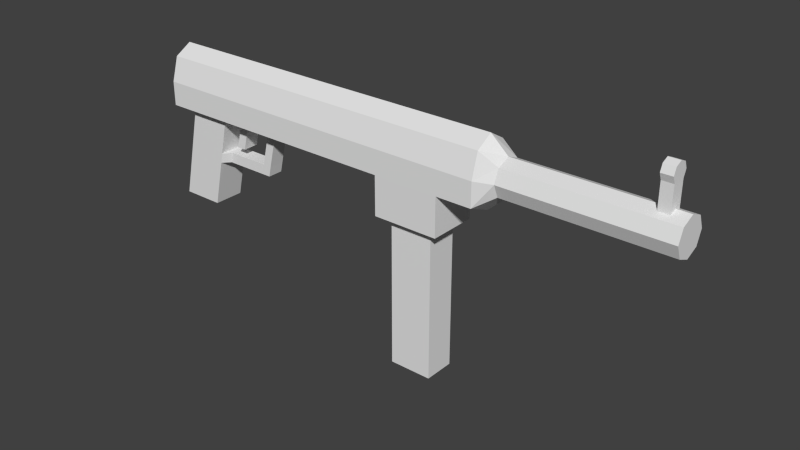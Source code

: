 # Source: Gun.blend  (saved by Blender 2.76.0; exported with 4.5.12 LTS)
import bpy
from mathutils import Matrix  # noqa: F401  (used for matrix-valued properties, if any)

bpy.ops.wm.read_factory_settings(use_empty=True)
scene = bpy.context.scene
scene.name = 'Scene'

# ---- collections
col_collection_1 = bpy.data.collections.new('Collection 1'); scene.collection.children.link(col_collection_1)

# ---- materials (node trees are filled in below, after node groups)
mat_gun = bpy.data.materials.new('Gun')
mat_gun.alpha_threshold = 0.0
mat_gun.roughness = 0.5

# ---- material node trees
mat_gun.use_nodes = True; mat_gun.node_tree.nodes.clear()
_N = mat_gun.node_tree.nodes; _L = mat_gun.node_tree.links
n0 = _N.new('ShaderNodeOutputMaterial'); n0.name = 'Material Output'; n0.location = (300, 300)
n1 = _N.new('ShaderNodeBsdfDiffuse'); n1.name = 'Diffuse BSDF'; n1.location = (10, 300)
_L.new(n1.outputs[0], n0.inputs[0])
n0.is_active_output = True

# ---- world
world_world = bpy.data.worlds.new('World'); scene.world = world_world
world_world.color = (0.05088, 0.05088, 0.05088)
world_world.use_sun_shadow = False
world_world.sun_shadow_jitter_overblur = 0.0
world_world.cycles.sampling_method = 'MANUAL'
world_world.cycles.sample_map_resolution = 256

# ---- meshes
me_circle_008 = bpy.data.meshes.new('Circle.008')
me_circle_008.from_pydata([(-1.397e-09, 0.009113, 0.08855), (-0.009141, 0.006444, 0.08855), (-0.01293, -7.045e-09, 0.08855), (-0.009141, -0.006444, 0.08855), (0.0, -0.009113, 0.08855), (0.009141, -0.009141, 0.08855), (0.01293, -6.531e-09, 0.08855), (0.009141, 0.009141, 0.08855), (0.0, 0.009113, -0.04808), (-0.009141, 0.006444, -0.04808), (-0.01293, 3.27e-09, -0.04808), (-0.009141, -0.006444, -0.04808), (9.313e-10, -0.009113, -0.04808), (0.009141, -0.009141, -0.04808), (0.01293, 3.784e-09, -0.04808), (0.009141, 0.009141, -0.04808), (0.0, 0.006927, -0.05478), (-0.004898, 0.004898, -0.05478), (-0.006927, 3.442e-09, -0.05478), (-0.004898, -0.004898, -0.05478), (6.056e-10, -0.006927, -0.05478), (0.004898, -0.004898, -0.05478), (0.006927, 3.828e-09, -0.05478), (0.004898, 0.004898, -0.05478), (0.0, 0.006927, -0.1148), (-0.004898, 0.004898, -0.1148), (-0.006927, 7.974e-09, -0.1148), (-0.004898, -0.004898, -0.1148), (6.056e-10, -0.006927, -0.1148), (0.004898, -0.004898, -0.1148), (0.006927, 8.359e-09, -0.1148), (0.004898, 0.004898, -0.1148), (0.02393, -0.005884, -0.03027), (0.02393, 0.005884, -0.03027), (0.02393, 0.005884, -0.01398), (0.02393, -0.009141, -0.009675), (0.02393, 0.009141, -0.009675), (0.02393, -0.009141, -0.03458), (0.02393, 0.009141, -0.03458), (0.02393, -0.005884, -0.01398), (0.08096, -0.005884, -0.01398), (0.08096, 0.005884, -0.01398), (0.08096, -0.005884, -0.03027), (0.08096, 0.005884, -0.03027), (0.009162, -0.005884, 0.08107), (0.009162, 0.005884, 0.08107), (0.009162, -0.005884, 0.06479), (0.009162, 0.005884, 0.06479), (0.04623, -0.005884, 0.08952), (0.04623, 0.005884, 0.08952), (0.04623, -0.005884, 0.07324), (0.04623, 0.005884, 0.07324), (0.02834, 0.005884, 0.06916), (0.02834, -0.005884, 0.06916), (0.02834, 0.005884, 0.08544), (0.02834, -0.005884, 0.08544), (0.02436, -0.005884, 0.06825), (0.02436, 0.005884, 0.08454), (0.02436, 0.005884, 0.06825), (0.02436, -0.005884, 0.08454), (0.02436, 0.002979, 0.04916), (0.02834, 0.002979, 0.05007), (0.02834, -0.002979, 0.05007), (0.02436, -0.002979, 0.04916), (0.02436, 0.002979, 0.04565), (0.02834, 0.002979, 0.04656), (0.02834, -0.002979, 0.04656), (0.02436, -0.002979, 0.04565), (0.01096, 0.002979, 0.04591), (0.01096, -0.002979, 0.04591), (0.01096, 0.002979, 0.0424), (0.01096, -0.002979, 0.0424), (0.02436, -0.002979, 0.06557), (0.02834, -0.002979, 0.06648), (0.02834, 0.002979, 0.06648), (0.02436, 0.002979, 0.06557), (0.02108, 0.002979, 0.06232), (0.02108, -0.002979, 0.06232), (0.02108, 0.002979, 0.0588), (0.02108, -0.002979, 0.0588), (0.01041, 0.002979, 0.05973), (0.01041, -0.002979, 0.05973), (0.01041, 0.002979, 0.05621), (0.01041, -0.002979, 0.05621), (0.01293, 8.846e-10, -0.009675), (0.009141, 0.009141, -0.009675), (2.794e-09, -0.009113, -0.009675), (0.009141, -0.009141, -0.009675), (-0.01293, 3.706e-10, -0.009675), (-0.009141, -0.006444, -0.009675), (1.397e-09, 0.009113, -0.009675), (-0.009141, 0.006444, -0.009675), (0.009141, 0.009141, -0.03458), (0.009141, -0.009141, -0.03458), (-0.009141, -0.006444, -0.03458), (-0.009141, 0.006444, -0.03458), (0.01293, 2.765e-09, -0.03458), (2.328e-09, -0.009113, -0.03458), (-0.01293, 2.251e-09, -0.03458), (1.397e-09, 0.009113, -0.03458), (-0.01768, 0.003583, -0.1096), (-0.02022, 0.002534, -0.1096), (-0.02127, 7.582e-09, -0.1096), (-0.02022, -0.002534, -0.1096), (-0.01768, -0.003583, -0.1096), (-0.01515, -0.002534, -0.1096), (-0.0141, 7.781e-09, -0.1096), (-0.01515, 0.002534, -0.1096), (-0.02022, 0.002534, -0.1055), (-0.01768, 0.003583, -0.1055), (-0.02127, 7.274e-09, -0.1055), (-0.02022, -0.002534, -0.1055), (-0.01768, -0.003583, -0.1055), (-0.01515, -0.002534, -0.1055), (-0.0141, 7.474e-09, -0.1055), (-0.01515, 0.002534, -0.1055), (-0.005934, 7.781e-09, -0.1096), (-0.005174, -0.002534, -0.1096), (-0.005174, 0.002534, -0.1096), (-0.005934, 7.474e-09, -0.1055), (-0.005174, -0.002534, -0.1055), (-0.005174, 0.002534, -0.1055)], [], [(96, 14, 15, 92), (97, 12, 13, 93), (98, 10, 11, 94), (99, 8, 9, 95), (92, 15, 8, 99), (93, 13, 14, 96), (94, 11, 12, 97), (95, 9, 10, 98), (8, 16, 17, 9), (15, 23, 16, 8), (13, 21, 22, 14), (11, 19, 20, 12), (9, 17, 18, 10), (14, 22, 23, 15), (12, 20, 21, 13), (10, 18, 19, 11), (22, 30, 31, 23), (20, 28, 29, 21), (18, 26, 27, 19), (16, 24, 25, 17), (23, 31, 24, 16), (21, 29, 30, 22), (19, 27, 28, 20), (17, 25, 26, 18), (92, 38, 37, 93, 96), (35, 37, 32, 39), (41, 34, 39, 40), (43, 41, 40, 42), (25, 24, 31, 30, 29, 28, 27, 26), (52, 51, 50, 53), (51, 49, 48, 50), (57, 45, 44, 59), (55, 53, 50, 48), (57, 58, 47, 45), (49, 51, 52, 54), (59, 56, 53, 55), (49, 54, 55, 48), (73, 72, 63, 62), (47, 58, 56, 46), (44, 46, 56, 59), (54, 52, 58, 57), (54, 57, 59, 55), (63, 60, 68, 69), (75, 74, 61, 60), (74, 73, 62, 61), (72, 75, 60, 63), (64, 65, 66, 67), (61, 62, 66, 65), (62, 63, 67, 66), (60, 61, 65, 64), (60, 64, 70, 68), (67, 63, 69, 71), (64, 67, 71, 70), (56, 58, 75, 72), (52, 53, 73, 74), (58, 52, 74, 75), (53, 56, 72, 73), (1, 2, 3, 4, 5, 6, 7, 0), (87, 93, 37, 35), (77, 76, 80, 81), (76, 78, 82, 80), (79, 77, 81, 83), (78, 79, 83, 82), (1, 91, 88, 2), (3, 89, 86, 4), (5, 87, 84, 6), (7, 85, 90, 0), (0, 90, 91, 1), (2, 88, 89, 3), (4, 86, 87, 5), (6, 84, 85, 7), (91, 95, 98, 88), (89, 94, 97, 86), (36, 35, 39, 34), (85, 92, 99, 90), (90, 99, 95, 91), (88, 98, 94, 89), (86, 97, 93, 87), (36, 38, 92, 85), (41, 43, 33, 34), (33, 43, 42, 32), (39, 32, 42, 40), (37, 38, 33, 32), (36, 85, 84, 87, 35), (38, 36, 34, 33), (77, 79, 78, 76), (101, 100, 107, 106, 105, 104, 103, 102), (108, 110, 111, 112, 113, 114, 115, 109), (102, 110, 108, 101), (115, 121, 118, 107), (105, 113, 112, 104), (103, 111, 110, 102), (101, 108, 109, 100), (100, 109, 115, 107), (105, 117, 120, 113), (104, 112, 111, 103), (107, 118, 116, 106), (113, 120, 119, 114), (106, 116, 117, 105), (114, 119, 121, 115)])
_uv = me_circle_008.uv_layers.new(name='UVMap')
_uv.uv.foreach_set('vector', [0.04084, 0.08448, 0.04084, 0.01604, 0.09099, 0.01604, 0.09099, 0.08448, 0.3096, 0.08448, 0.3096, 0.01604, 0.356, 0.01604, 0.356, 0.08448, 0.2235, 0.08448, 0.2235, 0.01604, 0.2614, 0.01604, 0.2614, 0.08448, 0.1373, 0.08448, 0.1373, 0.01604, 0.1856, 0.01604, 0.1856, 0.08448, 0.09099, 0.08448, 0.09099, 0.01604, 0.1373, 0.01604, 0.1373, 0.08448, 0.356, 0.08448, 0.356, 0.01604, 0.4061, 0.01604, 0.4061, 0.08448, 0.2614, 0.08448, 0.2614, 0.01604, 0.3096, 0.01604, 0.3096, 0.08448, 0.1856, 0.08448, 0.1856, 0.01604, 0.2235, 0.01604, 0.2235, 0.08448, 0.02768, 0.8399, 0.06205, 0.8245, 0.07634, 0.842, 0.07008, 0.8842, 0.01604, 0.783, 0.05952, 0.8028, 0.06205, 0.8245, 0.02768, 0.8399, 0.1203, 0.7427, 0.0999, 0.785, 0.07529, 0.7853, 0.0601, 0.7407, 0.149, 0.8521, 0.1155, 0.826, 0.1137, 0.8042, 0.149, 0.792, 0.07008, 0.8842, 0.07634, 0.842, 0.09967, 0.8432, 0.1173, 0.887, 0.0601, 0.7407, 0.07529, 0.7853, 0.05952, 0.8028, 0.01604, 0.783, 0.149, 0.792, 0.1137, 0.8042, 0.0999, 0.785, 0.1203, 0.7427, 0.1173, 0.887, 0.09967, 0.8432, 0.1155, 0.826, 0.149, 0.8521, 0.7673, 0.6348, 0.463, 0.6348, 0.463, 0.6079, 0.7673, 0.6079, 0.7673, 0.4735, 0.463, 0.4735, 0.463, 0.4466, 0.7673, 0.4466, 0.7673, 0.5273, 0.463, 0.5273, 0.463, 0.5004, 0.7673, 0.5004, 0.7673, 0.581, 0.463, 0.581, 0.463, 0.5541, 0.7673, 0.5541, 0.7673, 0.6079, 0.463, 0.6079, 0.463, 0.581, 0.7673, 0.581, 0.7673, 0.4466, 0.463, 0.4466, 0.463, 0.4198, 0.7673, 0.4198, 0.7673, 0.5004, 0.463, 0.5004, 0.463, 0.4735, 0.7673, 0.4735, 0.7673, 0.5541, 0.463, 0.5541, 0.463, 0.5273, 0.7673, 0.5273, 0.8911, 0.3374, 0.8911, 0.2625, 0.9838, 0.2625, 0.9838, 0.3374, 0.9374, 0.3182, 0.9838, 0.1362, 0.9838, 0.2625, 0.9673, 0.2406, 0.9673, 0.1581, 0.5227, 0.09859, 0.5227, 0.3877, 0.463, 0.3877, 0.463, 0.09859, 0.5227, 0.01604, 0.5227, 0.09859, 0.463, 0.09859, 0.463, 0.01604, 0.01604, 0.965, 0.01604, 0.9381, 0.03504, 0.9191, 0.06192, 0.9191, 0.08092, 0.9381, 0.08092, 0.965, 0.06192, 0.984, 0.03504, 0.984, 0.859, 0.2664, 0.859, 0.3595, 0.7994, 0.3595, 0.7994, 0.2664, 0.859, 0.3595, 0.859, 0.442, 0.7994, 0.442, 0.7994, 0.3595, 0.859, 0.5557, 0.859, 0.6348, 0.7994, 0.6348, 0.7994, 0.5557, 0.7855, 0.6795, 0.7927, 0.7617, 0.7006, 0.7491, 0.6933, 0.6668, 0.5757, 0.8801, 0.5829, 0.7979, 0.6612, 0.7872, 0.654, 0.8694, 0.463, 0.8956, 0.4703, 0.8133, 0.5625, 0.8007, 0.5552, 0.8829, 0.806, 0.6823, 0.8132, 0.7645, 0.7927, 0.7617, 0.7855, 0.6795, 0.859, 0.442, 0.859, 0.5351, 0.7994, 0.5351, 0.7994, 0.442, 0.793, 0.7817, 0.8135, 0.7845, 0.8208, 0.8674, 0.8004, 0.8646, 0.1811, 0.7407, 0.2601, 0.7407, 0.2601, 0.8003, 0.1811, 0.8003, 0.8842, 0.693, 0.8915, 0.7752, 0.8132, 0.7645, 0.806, 0.6823, 0.5552, 0.8829, 0.5625, 0.8007, 0.5829, 0.7979, 0.5757, 0.8801, 0.859, 0.5351, 0.859, 0.5557, 0.7994, 0.5557, 0.7994, 0.5351, 0.3569, 0.7856, 0.3569, 0.7554, 0.4268, 0.7554, 0.4268, 0.7856, 0.5832, 0.7779, 0.5628, 0.7807, 0.5701, 0.6978, 0.5906, 0.695, 0.8443, 0.2528, 0.8141, 0.2528, 0.8141, 0.1697, 0.8443, 0.1697, 0.2737, 0.7856, 0.2737, 0.7554, 0.3569, 0.7554, 0.3569, 0.7856, 0.8443, 0.1312, 0.8443, 0.1519, 0.8141, 0.1519, 0.8141, 0.1312, 0.8443, 0.1697, 0.8141, 0.1697, 0.8141, 0.1519, 0.8443, 0.1519, 0.8004, 0.8646, 0.8208, 0.8674, 0.8224, 0.8851, 0.8019, 0.8823, 0.5906, 0.695, 0.5701, 0.6978, 0.5716, 0.6801, 0.5921, 0.6773, 0.5906, 0.695, 0.5921, 0.6773, 0.6612, 0.6668, 0.6597, 0.6846, 0.8224, 0.8851, 0.8208, 0.8674, 0.8899, 0.8778, 0.8915, 0.8956, 0.8443, 0.1312, 0.8141, 0.1312, 0.8141, 0.0613, 0.8443, 0.0613, 0.2601, 0.8003, 0.2601, 0.7407, 0.2737, 0.7554, 0.2737, 0.7856, 0.859, 0.2664, 0.7994, 0.2664, 0.8141, 0.2528, 0.8443, 0.2528, 0.5829, 0.7979, 0.5625, 0.8007, 0.5628, 0.7807, 0.5832, 0.7779, 0.7927, 0.7617, 0.8132, 0.7645, 0.8135, 0.7845, 0.793, 0.7817, 0.1951, 0.8515, 0.2278, 0.8324, 0.2604, 0.8517, 0.2738, 0.8981, 0.2738, 0.9444, 0.2274, 0.9635, 0.1811, 0.9441, 0.1814, 0.8978, 0.356, 0.2107, 0.356, 0.08448, 0.4309, 0.08448, 0.4309, 0.2107, 0.3534, 0.8922, 0.3232, 0.8922, 0.3232, 0.8366, 0.3534, 0.8366, 0.3232, 0.8922, 0.3059, 0.888, 0.3059, 0.8324, 0.3232, 0.8366, 0.3707, 0.888, 0.3534, 0.8922, 0.3534, 0.8366, 0.3707, 0.8324, 0.4009, 0.888, 0.3707, 0.888, 0.3707, 0.8324, 0.4009, 0.8324, 0.1856, 0.7086, 0.1856, 0.2107, 0.2235, 0.2107, 0.2235, 0.7086, 0.2614, 0.7086, 0.2614, 0.2107, 0.3096, 0.2107, 0.3096, 0.7086, 0.356, 0.7086, 0.356, 0.2107, 0.4061, 0.2107, 0.4061, 0.7086, 0.09099, 0.7086, 0.09099, 0.2107, 0.1373, 0.2107, 0.1373, 0.7086, 0.1373, 0.7086, 0.1373, 0.2107, 0.1856, 0.2107, 0.1856, 0.7086, 0.2235, 0.7086, 0.2235, 0.2107, 0.2614, 0.2107, 0.2614, 0.7086, 0.3096, 0.7086, 0.3096, 0.2107, 0.356, 0.2107, 0.356, 0.7086, 0.04084, 0.7086, 0.04084, 0.2107, 0.09099, 0.2107, 0.09099, 0.7086, 0.1856, 0.2107, 0.1856, 0.08448, 0.2235, 0.08448, 0.2235, 0.2107, 0.2614, 0.2107, 0.2614, 0.08448, 0.3096, 0.08448, 0.3096, 0.2107, 0.8911, 0.1362, 0.9838, 0.1362, 0.9673, 0.1581, 0.9076, 0.1581, 0.09099, 0.2107, 0.09099, 0.08448, 0.1373, 0.08448, 0.1373, 0.2107, 0.1373, 0.2107, 0.1373, 0.08448, 0.1856, 0.08448, 0.1856, 0.2107, 0.2235, 0.2107, 0.2235, 0.08448, 0.2614, 0.08448, 0.2614, 0.2107, 0.3096, 0.2107, 0.3096, 0.08448, 0.356, 0.08448, 0.356, 0.2107, 0.01604, 0.2107, 0.01604, 0.08448, 0.09099, 0.08448, 0.09099, 0.2107, 0.5227, 0.09859, 0.6052, 0.09859, 0.6052, 0.3877, 0.5227, 0.3877, 0.6052, 0.3877, 0.6052, 0.09859, 0.6649, 0.09859, 0.6649, 0.3877, 0.7474, 0.3877, 0.6649, 0.3877, 0.6649, 0.09859, 0.7474, 0.09859, 0.9838, 0.2625, 0.8911, 0.2625, 0.9076, 0.2406, 0.9673, 0.2406, 0.8911, 0.1362, 0.8911, 0.0613, 0.9374, 0.08049, 0.9838, 0.0613, 0.9838, 0.1362, 0.8911, 0.2625, 0.8911, 0.1362, 0.9076, 0.1581, 0.9076, 0.2406, 0.3707, 0.9058, 0.3707, 0.888, 0.4009, 0.888, 0.4009, 0.9058, 0.4683, 0.933, 0.4812, 0.9276, 0.494, 0.933, 0.4993, 0.9458, 0.494, 0.9587, 0.4812, 0.964, 0.4683, 0.9587, 0.463, 0.9458, 0.582, 0.9587, 0.5767, 0.9458, 0.582, 0.933, 0.5948, 0.9276, 0.6077, 0.933, 0.613, 0.9458, 0.6077, 0.9587, 0.5948, 0.964, 0.8911, 0.4618, 0.9117, 0.4618, 0.9117, 0.4757, 0.8911, 0.4757, 0.9117, 0.5035, 0.9117, 0.554, 0.8911, 0.554, 0.8911, 0.5035, 0.8911, 0.4201, 0.9117, 0.4201, 0.9117, 0.434, 0.8911, 0.434, 0.8911, 0.4479, 0.9117, 0.4479, 0.9117, 0.4618, 0.8911, 0.4618, 0.8911, 0.4757, 0.9117, 0.4757, 0.9117, 0.4896, 0.8911, 0.4896, 0.8911, 0.4896, 0.9117, 0.4896, 0.9117, 0.5035, 0.8911, 0.5035, 0.8911, 0.4201, 0.8911, 0.3695, 0.9117, 0.3695, 0.9117, 0.4201, 0.8911, 0.434, 0.9117, 0.434, 0.9117, 0.4479, 0.8911, 0.4479, 0.494, 0.933, 0.5446, 0.933, 0.5407, 0.9458, 0.4993, 0.9458, 0.6077, 0.933, 0.6582, 0.933, 0.6544, 0.9458, 0.613, 0.9458, 0.4993, 0.9458, 0.5407, 0.9458, 0.5446, 0.9587, 0.494, 0.9587, 0.613, 0.9458, 0.6544, 0.9458, 0.6582, 0.9587, 0.6077, 0.9587])
me_circle_008.materials.append(mat_gun)
me_circle_008.use_remesh_preserve_volume = False
me_circle_008.use_remesh_preserve_attributes = False
me_circle_008.use_mirror_vertex_groups = False
me_circle_008.update()

# ---- objects
ob_gun = bpy.data.objects.new('Gun', me_circle_008)

# ---- transforms, parenting, visibility, modifiers, constraints
ob_gun.location = (0.0, 0.0, 0.08801)
ob_gun.rotation_euler = (3.142, 1.571, 0.0)
ob_gun.lineart.crease_threshold = 0.0

# ---- collection membership
col_collection_1.objects.link(ob_gun)

# ---- scene / render settings (as saved in the file)
scene.frame_start = 1; scene.frame_end = 250; scene.frame_set(1)
scene.render.engine = 'CYCLES'
scene.render.resolution_percentage = 50
scene.render.dither_intensity = 0.0
scene.cycles.use_denoising = False
scene.cycles.samples = 10
scene.cycles.sampling_pattern = 'TABULATED_SOBOL'
scene.cycles.light_sampling_threshold = 0.0
scene.cycles.use_adaptive_sampling = False
scene.cycles.use_light_tree = False
scene.cycles.blur_glossy = 0.0
scene.cycles.pixel_filter_type = 'GAUSSIAN'
scene.cycles.sample_clamp_indirect = 0.0
scene.view_settings.view_transform = 'Standard'
bpy.context.view_layer.update()

# ---- added for rendering (the .blend has no active camera and no usable light): camera, sun
cam_auto = bpy.data.cameras.new('AutoCamera')
cam_auto.lens = 50.0
cam_auto.sensor_width = 36.0
cam_auto.clip_end = 1000.0
ob_auto_camera = bpy.data.objects.new('AutoCamera', cam_auto)
scene.collection.objects.link(ob_auto_camera)
ob_auto_camera.location = (0.224704, -0.254477, 0.227818)
ob_auto_camera.rotation_euler = (1.09748, -7.21219e-08, 0.694738)
scene.camera = ob_auto_camera
light_auto_sun = bpy.data.lights.new('AutoSun', 'SUN')
light_auto_sun.energy = 3.0
light_auto_sun.angle = 0.0523599
ob_auto_sun = bpy.data.objects.new('AutoSun', light_auto_sun)
scene.collection.objects.link(ob_auto_sun)
ob_auto_sun.rotation_euler = (0.872665, 0.174533, 0.523599)
bpy.context.view_layer.update()
